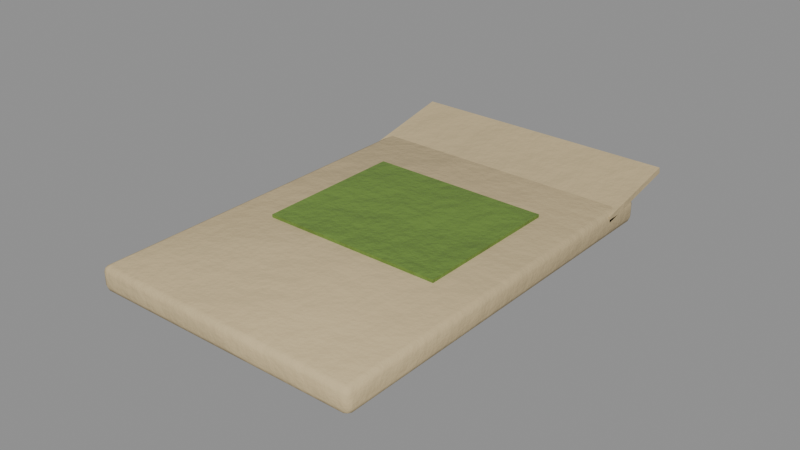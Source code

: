 # Source: seed_hemp.blend  (saved by Blender 5.0.119; exported with 4.5.12 LTS)
import bpy
from mathutils import Matrix  # noqa: F401  (used for matrix-valued properties, if any)

bpy.ops.wm.read_factory_settings(use_empty=True)
scene = bpy.context.scene
scene.name = 'seed_hemp'

# ---- collections
col_seed_hemp = bpy.data.collections.new('seed_hemp'); scene.collection.children.link(col_seed_hemp)

# ---- materials (node trees are filled in below, after node groups)
mat_paperold = bpy.data.materials.new('PaperOld')
mat_item_6a8a3a_6 = bpy.data.materials.new('Item_6a8a3a_6')

# ---- material node trees
mat_paperold.use_nodes = True; mat_paperold.node_tree.nodes.clear()
_N = mat_paperold.node_tree.nodes; _L = mat_paperold.node_tree.links
n0 = _N.new('ShaderNodeBsdfPrincipled'); n0.name = 'Principled BSDF'; n0.location = (-200, 100)
n0.inputs[2].default_value = 0.9
n1 = _N.new('ShaderNodeOutputMaterial'); n1.name = 'Material Output'; n1.location = (200, 100)
n2 = _N.new('ShaderNodeTexCoord'); n2.name = 'Texture Coordinate'; n2.location = (0, 0)
n3 = _N.new('ShaderNodeMapping'); n3.name = 'Mapping'; n3.location = (0, 0)
n4 = _N.new('ShaderNodeTexNoise'); n4.name = 'Noise Texture'; n4.location = (0, 0)
n4.width = 145
n4.inputs[2].default_value = 2.2
n4.inputs[3].default_value = 3.0
n5 = _N.new('ShaderNodeValToRGB'); n5.name = 'Color Ramp'; n5.location = (0, 0)
while len(n5.color_ramp.elements) > 1: n5.color_ramp.elements.remove(n5.color_ramp.elements[-1])
n5.color_ramp.elements[0].position = 0.3; n5.color_ramp.elements[0].color = (0.4909, 0.3879, 0.216, 1.0)
_e = n5.color_ramp.elements.new(0.5); _e.color = (0.5776, 0.4564, 0.2542, 1.0)
_e = n5.color_ramp.elements.new(0.72); _e.color = (0.7162, 0.5659, 0.3151, 1.0)
n6 = _N.new('ShaderNodeSeparateXYZ'); n6.name = 'Separate XYZ'; n6.location = (0, 0)
n7 = _N.new('ShaderNodeMath'); n7.name = 'Math'; n7.location = (0, 0)
n7.operation = 'SUBTRACT'
n7.use_clamp = True
n7.inputs[0].default_value = 0.45
n8 = _N.new('ShaderNodeTexNoise'); n8.name = 'Noise Texture.001'; n8.location = (0, 0)
n8.width = 145
n8.inputs[3].default_value = 5.0
n8.inputs[4].default_value = 0.6
n9 = _N.new('ShaderNodeMath'); n9.name = 'Math.001'; n9.location = (0, 0)
n9.operation = 'MULTIPLY'
n9.inputs[1].default_value = 1.2
n10 = _N.new('ShaderNodeMath'); n10.name = 'Math.002'; n10.location = (0, 0)
n10.operation = 'MULTIPLY'
n11 = _N.new('ShaderNodeMath'); n11.name = 'Math.003'; n11.location = (0, 0)
n12 = _N.new('ShaderNodeMath'); n12.name = 'Math.004'; n12.location = (0, 0)
n12.operation = 'MULTIPLY'
n12.use_clamp = True
n12.inputs[1].default_value = 0.3
n13 = _N.new('ShaderNodeValToRGB'); n13.name = 'Color Ramp.001'; n13.location = (0, 0)
while len(n13.color_ramp.elements) > 1: n13.color_ramp.elements.remove(n13.color_ramp.elements[-1])
n13.color_ramp.elements[0].position = 0.45; n13.color_ramp.elements[0].color = (0.0, 0.0, 0.0, 1.0)
_e = n13.color_ramp.elements.new(0.95); _e.color = (0.85, 0.85, 0.85, 1.0)
n14 = _N.new('ShaderNodeMix'); n14.name = 'Mix'; n14.location = (0, 0)
n14.data_type = 'RGBA'
n14.inputs[7].default_value = (0.4793, 0.2961, 0.15, 1.0)
n15 = _N.new('ShaderNodeTexNoise'); n15.name = 'Noise Texture.002'; n15.location = (0, 0)
n15.width = 145
n15.inputs[2].default_value = 30.0
n15.inputs[3].default_value = 6.0
n15.inputs[4].default_value = 0.6
n16 = _N.new('ShaderNodeBump'); n16.name = 'Bump'; n16.location = (0, 0)
n16.inputs[0].default_value = 0.15
n16.inputs[1].default_value = 0.02
_L.new(n0.outputs[0], n1.inputs[0])
_L.new(n2.outputs[3], n3.inputs[0])
_L.new(n3.outputs[0], n4.inputs[0])
_L.new(n4.outputs[0], n5.inputs[0])
_L.new(n2.outputs[3], n6.inputs[0])
_L.new(n6.outputs[2], n7.inputs[1])
_L.new(n3.outputs[0], n8.inputs[0])
_L.new(n7.outputs[0], n9.inputs[0])
_L.new(n8.outputs[0], n10.inputs[0])
_L.new(n9.outputs[0], n11.inputs[0])
_L.new(n10.outputs[0], n11.inputs[1])
_L.new(n11.outputs[0], n12.inputs[0])
_L.new(n12.outputs[0], n13.inputs[0])
_L.new(n13.outputs[0], n14.inputs[0])
_L.new(n5.outputs[0], n14.inputs[6])
_L.new(n14.outputs[2], n0.inputs[0])
_L.new(n3.outputs[0], n15.inputs[0])
_L.new(n15.outputs[0], n16.inputs[3])
_L.new(n16.outputs[0], n0.inputs[5])
n1.is_active_output = True
mat_item_6a8a3a_6.use_nodes = True; mat_item_6a8a3a_6.node_tree.nodes.clear()
_N = mat_item_6a8a3a_6.node_tree.nodes; _L = mat_item_6a8a3a_6.node_tree.links
n0 = _N.new('ShaderNodeBsdfPrincipled'); n0.name = 'Principled BSDF'; n0.location = (-200, 100)
n0.inputs[2].default_value = 0.6
n1 = _N.new('ShaderNodeOutputMaterial'); n1.name = 'Material Output'; n1.location = (200, 100)
n2 = _N.new('ShaderNodeTexCoord'); n2.name = 'Texture Coordinate'; n2.location = (0, 0)
n3 = _N.new('ShaderNodeMapping'); n3.name = 'Mapping'; n3.location = (0, 0)
n4 = _N.new('ShaderNodeTexNoise'); n4.name = 'Noise Texture'; n4.location = (0, 0)
n4.width = 145
n4.inputs[2].default_value = 2.2
n4.inputs[3].default_value = 3.0
n5 = _N.new('ShaderNodeValToRGB'); n5.name = 'Color Ramp'; n5.location = (0, 0)
while len(n5.color_ramp.elements) > 1: n5.color_ramp.elements.remove(n5.color_ramp.elements[-1])
n5.color_ramp.elements[0].position = 0.3; n5.color_ramp.elements[0].color = (0.1211, 0.2135, 0.03554, 1.0)
_e = n5.color_ramp.elements.new(0.5); _e.color = (0.1441, 0.2542, 0.04231, 1.0)
_e = n5.color_ramp.elements.new(0.72); _e.color = (0.181, 0.3192, 0.05314, 1.0)
n6 = _N.new('ShaderNodeSeparateXYZ'); n6.name = 'Separate XYZ'; n6.location = (0, 0)
n7 = _N.new('ShaderNodeMath'); n7.name = 'Math'; n7.location = (0, 0)
n7.operation = 'SUBTRACT'
n7.use_clamp = True
n7.inputs[0].default_value = 0.45
n8 = _N.new('ShaderNodeTexNoise'); n8.name = 'Noise Texture.001'; n8.location = (0, 0)
n8.width = 145
n8.inputs[3].default_value = 5.0
n8.inputs[4].default_value = 0.6
n9 = _N.new('ShaderNodeMath'); n9.name = 'Math.001'; n9.location = (0, 0)
n9.operation = 'MULTIPLY'
n9.inputs[1].default_value = 1.2
n10 = _N.new('ShaderNodeMath'); n10.name = 'Math.002'; n10.location = (0, 0)
n10.operation = 'MULTIPLY'
n11 = _N.new('ShaderNodeMath'); n11.name = 'Math.003'; n11.location = (0, 0)
n12 = _N.new('ShaderNodeMath'); n12.name = 'Math.004'; n12.location = (0, 0)
n12.operation = 'MULTIPLY'
n12.use_clamp = True
n12.inputs[1].default_value = 0.05
n13 = _N.new('ShaderNodeValToRGB'); n13.name = 'Color Ramp.001'; n13.location = (0, 0)
while len(n13.color_ramp.elements) > 1: n13.color_ramp.elements.remove(n13.color_ramp.elements[-1])
n13.color_ramp.elements[0].position = 0.45; n13.color_ramp.elements[0].color = (0.0, 0.0, 0.0, 1.0)
_e = n13.color_ramp.elements.new(0.95); _e.color = (0.85, 0.85, 0.85, 1.0)
n14 = _N.new('ShaderNodeMix'); n14.name = 'Mix'; n14.location = (0, 0)
n14.data_type = 'RGBA'
n14.inputs[7].default_value = (0.4793, 0.2961, 0.15, 1.0)
n15 = _N.new('ShaderNodeTexNoise'); n15.name = 'Noise Texture.002'; n15.location = (0, 0)
n15.width = 145
n15.inputs[2].default_value = 30.0
n15.inputs[3].default_value = 6.0
n15.inputs[4].default_value = 0.6
n16 = _N.new('ShaderNodeBump'); n16.name = 'Bump'; n16.location = (0, 0)
n16.inputs[0].default_value = 0.3
n16.inputs[1].default_value = 0.02
_L.new(n0.outputs[0], n1.inputs[0])
_L.new(n2.outputs[3], n3.inputs[0])
_L.new(n3.outputs[0], n4.inputs[0])
_L.new(n4.outputs[0], n5.inputs[0])
_L.new(n2.outputs[3], n6.inputs[0])
_L.new(n6.outputs[2], n7.inputs[1])
_L.new(n3.outputs[0], n8.inputs[0])
_L.new(n7.outputs[0], n9.inputs[0])
_L.new(n8.outputs[0], n10.inputs[0])
_L.new(n9.outputs[0], n11.inputs[0])
_L.new(n10.outputs[0], n11.inputs[1])
_L.new(n11.outputs[0], n12.inputs[0])
_L.new(n12.outputs[0], n13.inputs[0])
_L.new(n13.outputs[0], n14.inputs[0])
_L.new(n5.outputs[0], n14.inputs[6])
_L.new(n14.outputs[2], n0.inputs[0])
_L.new(n3.outputs[0], n15.inputs[0])
_L.new(n15.outputs[0], n16.inputs[3])
_L.new(n16.outputs[0], n0.inputs[5])
n1.is_active_output = True

# ---- meshes
me_seed_hemp_body = bpy.data.meshes.new('seed_hemp_body')
me_seed_hemp_body.from_pydata([(0.043, -0.063, 0.0), (0.043, -0.065, 0.002), (0.045, -0.063, 0.002), (0.043, -0.06441, 0.0005858), (0.04415, -0.06415, 0.0008453), (0.04441, -0.06441, 0.002), (0.04441, -0.063, 0.0005858), (0.043, -0.065, 0.006), (0.043, -0.063, 0.008), (0.045, -0.063, 0.006), (0.043, -0.06441, 0.007414), (0.04415, -0.06415, 0.007155), (0.04441, -0.063, 0.007414), (0.04441, -0.06441, 0.006), (0.043, 0.063, 0.0), (0.045, 0.063, 0.002), (0.043, 0.065, 0.002), (0.04441, 0.063, 0.0005858), (0.04415, 0.06415, 0.0008453), (0.04441, 0.06441, 0.002), (0.043, 0.06441, 0.0005858), (0.043, 0.063, 0.008), (0.043, 0.065, 0.006), (0.045, 0.063, 0.006), (0.043, 0.06441, 0.007414), (0.04415, 0.06415, 0.007155), (0.04441, 0.06441, 0.006), (0.04441, 0.063, 0.007414), (-0.043, -0.063, 0.0), (-0.045, -0.063, 0.002), (-0.043, -0.065, 0.002), (-0.04441, -0.063, 0.0005858), (-0.04415, -0.06415, 0.0008453), (-0.04441, -0.06441, 0.002), (-0.043, -0.06441, 0.0005858), (-0.043, -0.063, 0.008), (-0.043, -0.065, 0.006), (-0.045, -0.063, 0.006), (-0.043, -0.06441, 0.007414), (-0.04415, -0.06415, 0.007155), (-0.04441, -0.06441, 0.006), (-0.04441, -0.063, 0.007414), (-0.043, 0.063, 0.0), (-0.043, 0.065, 0.002), (-0.045, 0.063, 0.002), (-0.043, 0.06441, 0.0005858), (-0.04415, 0.06415, 0.0008453), (-0.04441, 0.06441, 0.002), (-0.04441, 0.063, 0.0005858), (-0.043, 0.063, 0.008), (-0.045, 0.063, 0.006), (-0.043, 0.065, 0.006), (-0.04441, 0.063, 0.007414), (-0.04415, 0.06415, 0.007155), (-0.04441, 0.06441, 0.006), (-0.043, 0.06441, 0.007414), (0.03, -0.015, 0.008), (0.03, -0.015, 0.009), (0.03, 0.035, 0.008), (0.03, 0.035, 0.009), (-0.03, -0.015, 0.008), (-0.03, -0.015, 0.009), (-0.03, 0.035, 0.008), (-0.03, 0.035, 0.009), (0.045, 0.0505, 0.00504), (0.045, 0.0501, 0.007), (0.045, 0.0799, 0.011), (0.045, 0.0795, 0.01296), (-0.045, 0.0505, 0.00504), (-0.045, 0.0501, 0.007), (-0.045, 0.0799, 0.011), (-0.045, 0.0795, 0.01296)], [], [(0, 6, 4, 3), (1, 3, 4, 5), (2, 5, 4, 6), (7, 13, 11, 10), (8, 10, 11, 12), (9, 12, 11, 13), (14, 20, 18, 17), (15, 17, 18, 19), (16, 19, 18, 20), (21, 27, 25, 24), (22, 24, 25, 26), (23, 26, 25, 27), (28, 34, 32, 31), (29, 31, 32, 33), (30, 33, 32, 34), (35, 41, 39, 38), (36, 38, 39, 40), (37, 40, 39, 41), (42, 48, 46, 45), (43, 45, 46, 47), (44, 47, 46, 48), (49, 55, 53, 52), (50, 52, 53, 54), (51, 54, 53, 55), (14, 17, 6, 0), (17, 15, 2, 6), (1, 5, 13, 7), (5, 2, 9, 13), (8, 12, 27, 21), (12, 9, 23, 27), (22, 26, 19, 16), (26, 23, 15, 19), (42, 45, 20, 14), (45, 43, 16, 20), (21, 24, 55, 49), (24, 22, 51, 55), (50, 54, 47, 44), (54, 51, 43, 47), (28, 31, 48, 42), (31, 29, 44, 48), (49, 52, 41, 35), (52, 50, 37, 41), (36, 40, 33, 30), (40, 37, 29, 33), (0, 3, 34, 28), (3, 1, 30, 34), (35, 38, 10, 8), (38, 36, 7, 10), (14, 0, 28, 42), (2, 15, 23, 9), (30, 1, 7, 36), (49, 35, 8, 21), (16, 43, 51, 22), (44, 29, 37, 50), (56, 58, 59, 57), (58, 62, 63, 59), (62, 60, 61, 63), (60, 56, 57, 61), (58, 56, 60, 62), (63, 61, 57, 59), (64, 66, 67, 65), (66, 70, 71, 67), (70, 68, 69, 71), (68, 64, 65, 69), (66, 64, 68, 70), (71, 69, 65, 67)])
me_seed_hemp_body.polygons.foreach_set('use_smooth', [True] * 66)
me_seed_hemp_body.polygons.foreach_set('material_index', [0, 0, 0, 0, 0, 0, 0, 0, 0, 0, 0, 0, 0, 0, 0, 0, 0, 0, 0, 0, 0, 0, 0, 0, 0, 0, 0, 0, 0, 0, 0, 0, 0, 0, 0, 0, 0, 0, 0, 0, 0, 0, 0, 0, 0, 0, 0, 0, 0, 0, 0, 0, 0, 0, 1, 1, 1, 1, 1, 1, 0, 0, 0, 0, 0, 0])
_k = set([(56, 57), (56, 58), (56, 60), (57, 59), (57, 61), (58, 59), (58, 62), (59, 63), (60, 61), (60, 62), (61, 63), (62, 63), (64, 65), (64, 66), (64, 68), (65, 67), (65, 69), (66, 67), (66, 70), (67, 71), (68, 69), (68, 70), (69, 71), (70, 71)])
me_seed_hemp_body.attributes.new('sharp_edge', 'BOOLEAN', 'EDGE').data.foreach_set('value', [ (min(e.vertices), max(e.vertices)) in _k for e in me_seed_hemp_body.edges])
_uv = me_seed_hemp_body.uv_layers.new(name='UVMap')
_uv.uv.foreach_set('vector', [0.3934, 0.573, 0.3998, 0.573, 0.3986, 0.5781, 0.3934, 0.5793, 0.4774, 0.9736, 0.4838, 0.9736, 0.4827, 0.9788, 0.4775, 0.9799, 0.9928, 0.007169, 0.9928, 0.0008177, 0.998, 0.001983, 0.9992, 0.007169, 0.4594, 0.9736, 0.4595, 0.9799, 0.4543, 0.9788, 0.4531, 0.9736, 0.4078, 0.5729, 0.4078, 0.5793, 0.4026, 0.5782, 0.4014, 0.573, 0.9749, 0.007169, 0.9685, 0.007169, 0.9697, 0.001983, 0.9749, 0.0008177, 0.3934, 0.007219, 0.3934, 0.0008177, 0.3986, 0.00196, 0.3998, 0.007168, 0.9928, 0.5731, 0.9992, 0.5731, 0.998, 0.5783, 0.9928, 0.5794, 0.7941, 0.5873, 0.794, 0.581, 0.7992, 0.5821, 0.8004, 0.5873, 0.4078, 0.007117, 0.4014, 0.007168, 0.4026, 0.002006, 0.4078, 0.0008177, 0.7761, 0.5873, 0.7697, 0.5873, 0.7709, 0.5821, 0.7761, 0.581, 0.9749, 0.5731, 0.9749, 0.5794, 0.9697, 0.5783, 0.9685, 0.5731, 0.00717, 0.573, 0.00717, 0.5793, 0.001983, 0.5781, 0.0008177, 0.573, 0.9605, 0.5731, 0.9669, 0.5731, 0.9657, 0.5783, 0.9605, 0.5794, 0.4774, 0.5873, 0.4775, 0.581, 0.4827, 0.5821, 0.4838, 0.5873, 0.794, 0.5729, 0.8004, 0.573, 0.7992, 0.5782, 0.794, 0.5793, 0.4594, 0.5873, 0.4531, 0.5873, 0.4543, 0.5821, 0.4595, 0.581, 0.9426, 0.5731, 0.9426, 0.5794, 0.9374, 0.5783, 0.9362, 0.5731, 0.00717, 0.007219, 0.0008177, 0.007168, 0.001983, 0.00196, 0.00717, 0.0008177, 0.7941, 0.9736, 0.8004, 0.9736, 0.7992, 0.9788, 0.794, 0.9799, 0.9605, 0.00717, 0.9605, 0.0008177, 0.9657, 0.001983, 0.9669, 0.00717, 0.794, 0.007117, 0.794, 0.0008177, 0.7992, 0.002006, 0.8004, 0.007168, 0.9426, 0.00717, 0.9362, 0.00717, 0.9374, 0.001983, 0.9426, 0.0008177, 0.7761, 0.9736, 0.7761, 0.9799, 0.7709, 0.9788, 0.7697, 0.9736, 0.3934, 0.007219, 0.3998, 0.007168, 0.3998, 0.573, 0.3934, 0.573, 0.9992, 0.5731, 0.9928, 0.5731, 0.9928, 0.007169, 0.9992, 0.007169, 0.4774, 0.9736, 0.4775, 0.9799, 0.4595, 0.9799, 0.4594, 0.9736, 0.9928, 0.0008177, 0.9928, 0.007169, 0.9749, 0.007169, 0.9749, 0.0008177, 0.4078, 0.5729, 0.4014, 0.573, 0.4014, 0.007168, 0.4078, 0.007117, 0.9685, 0.007169, 0.9749, 0.007169, 0.9749, 0.5731, 0.9685, 0.5731, 0.7761, 0.5873, 0.7761, 0.581, 0.794, 0.581, 0.7941, 0.5873, 0.9749, 0.5794, 0.9749, 0.5731, 0.9928, 0.5731, 0.9928, 0.5794, 0.00717, 0.007219, 0.00717, 0.0008177, 0.3934, 0.0008177, 0.3934, 0.007219, 0.8004, 0.9736, 0.7941, 0.9736, 0.7941, 0.5873, 0.8004, 0.5873, 0.4078, 0.007117, 0.4078, 0.0008177, 0.794, 0.0008177, 0.794, 0.007117, 0.7697, 0.5873, 0.7761, 0.5873, 0.7761, 0.9736, 0.7697, 0.9736, 0.9426, 0.00717, 0.9426, 0.0008177, 0.9605, 0.0008177, 0.9605, 0.00717, 0.7761, 0.9799, 0.7761, 0.9736, 0.7941, 0.9736, 0.794, 0.9799, 0.00717, 0.573, 0.0008177, 0.573, 0.0008177, 0.007168, 0.00717, 0.007219, 0.9669, 0.5731, 0.9605, 0.5731, 0.9605, 0.00717, 0.9669, 0.00717, 0.794, 0.007117, 0.8004, 0.007168, 0.8004, 0.573, 0.794, 0.5729, 0.9362, 0.00717, 0.9426, 0.00717, 0.9426, 0.5731, 0.9362, 0.5731, 0.4594, 0.5873, 0.4595, 0.581, 0.4775, 0.581, 0.4774, 0.5873, 0.9426, 0.5794, 0.9426, 0.5731, 0.9605, 0.5731, 0.9605, 0.5794, 0.3934, 0.573, 0.3934, 0.5793, 0.00717, 0.5793, 0.00717, 0.573, 0.4838, 0.9736, 0.4774, 0.9736, 0.4774, 0.5873, 0.4838, 0.5873, 0.794, 0.5729, 0.794, 0.5793, 0.4078, 0.5793, 0.4078, 0.5729, 0.4531, 0.5873, 0.4594, 0.5873, 0.4594, 0.9736, 0.4531, 0.9736, 0.3934, 0.007219, 0.3934, 0.573, 0.00717, 0.573, 0.00717, 0.007219, 0.9928, 0.007169, 0.9928, 0.5731, 0.9749, 0.5731, 0.9749, 0.007169, 0.4774, 0.5873, 0.4774, 0.9736, 0.4594, 0.9736, 0.4594, 0.5873, 0.794, 0.007117, 0.794, 0.5729, 0.4078, 0.5729, 0.4078, 0.007117, 0.7941, 0.5873, 0.7941, 0.9736, 0.7761, 0.9736, 0.7761, 0.5873, 0.9605, 0.00717, 0.9605, 0.5731, 0.9426, 0.5731, 0.9426, 0.00717, 0.7349, 0.581, 0.7349, 0.8055, 0.7304, 0.8055, 0.7304, 0.581, 0.741, 0.581, 0.741, 0.8505, 0.7365, 0.8505, 0.7365, 0.581, 0.7288, 0.581, 0.7288, 0.8055, 0.7243, 0.8055, 0.7243, 0.581, 0.7471, 0.581, 0.7471, 0.8505, 0.7427, 0.8505, 0.7427, 0.581, 0.0008177, 0.581, 0.2253, 0.581, 0.2253, 0.8505, 0.0008177, 0.8505, 0.4515, 0.8505, 0.227, 0.8505, 0.227, 0.581, 0.4515, 0.581, 0.4961, 0.7157, 0.4961, 0.581, 0.505, 0.581, 0.505, 0.7157, 0.7681, 0.581, 0.7681, 0.9852, 0.7592, 0.9852, 0.7592, 0.581, 0.4944, 0.581, 0.4944, 0.7157, 0.4854, 0.7157, 0.4854, 0.581, 0.7576, 0.581, 0.7576, 0.9852, 0.7488, 0.9852, 0.7488, 0.581, 0.802, 0.4067, 0.9346, 0.4067, 0.9346, 0.8109, 0.802, 0.8109, 0.9346, 0.405, 0.802, 0.405, 0.802, 0.0008177, 0.9346, 0.0008177])
me_seed_hemp_body.materials.append(mat_paperold)
me_seed_hemp_body.materials.append(mat_item_6a8a3a_6)
me_seed_hemp_body.update()

# ---- objects
ob_seed_hemp = bpy.data.objects.new('seed_hemp', None)
ob_seed_hemp_body = bpy.data.objects.new('seed_hemp_body', me_seed_hemp_body)

# ---- transforms, parenting, visibility, modifiers, constraints
ob_seed_hemp.location = (0.0, 0.0, 0.0)
ob_seed_hemp.empty_display_size = 0.25
ob_seed_hemp_body.parent = ob_seed_hemp
ob_seed_hemp_body.location = (-0.0, 0.0, 0.0)

# ---- collection membership
col_seed_hemp.objects.link(ob_seed_hemp)
col_seed_hemp.objects.link(ob_seed_hemp_body)

# ---- scene / render settings (as saved in the file)
scene.frame_start = 1; scene.frame_end = 250; scene.frame_set(1)
scene.render.engine = 'BLENDER_EEVEE_NEXT'
scene.render.image_settings.exr_codec = 'NONE'
scene.render.use_bake_clear = False
scene.render.bake_margin = 0
scene.render.bake_bias = 0.0
scene.render.bake_samples = 0
scene.render.simplify_subdivision_render = 0
scene.render.simplify_child_particles_render = 0.0
scene.eevee.use_volume_custom_range = False
scene.eevee.gtao_distance = 0.0
scene.eevee.use_fast_gi = False
scene.view_settings.white_balance_temperature = 0.0
scene.view_settings.white_balance_tint = 0.0
scene.view_settings.white_balance_whitepoint = (2.97, 0.5193, -0.0414)
bpy.context.view_layer.update()

# ---- added for rendering (the .blend has no active camera and no usable light): camera, sun + grey world if the file has none
cam_auto = bpy.data.cameras.new('AutoCamera')
cam_auto.lens = 50.0
cam_auto.sensor_width = 36.0
cam_auto.clip_end = 1000.0
ob_auto_camera = bpy.data.objects.new('AutoCamera', cam_auto)
scene.collection.objects.link(ob_auto_camera)
ob_auto_camera.location = (0.185045, -0.214604, 0.154516)
ob_auto_camera.rotation_euler = (1.09748, -7.21219e-08, 0.694738)
scene.camera = ob_auto_camera
light_auto_sun = bpy.data.lights.new('AutoSun', 'SUN')
light_auto_sun.energy = 3.0
light_auto_sun.angle = 0.0523599
ob_auto_sun = bpy.data.objects.new('AutoSun', light_auto_sun)
scene.collection.objects.link(ob_auto_sun)
ob_auto_sun.rotation_euler = (0.872665, 0.174533, 0.523599)
if scene.world is None:
    world_auto = bpy.data.worlds.new('AutoWorld')
    world_auto.color = (0.3, 0.3, 0.3)
    scene.world = world_auto
bpy.context.view_layer.update()
